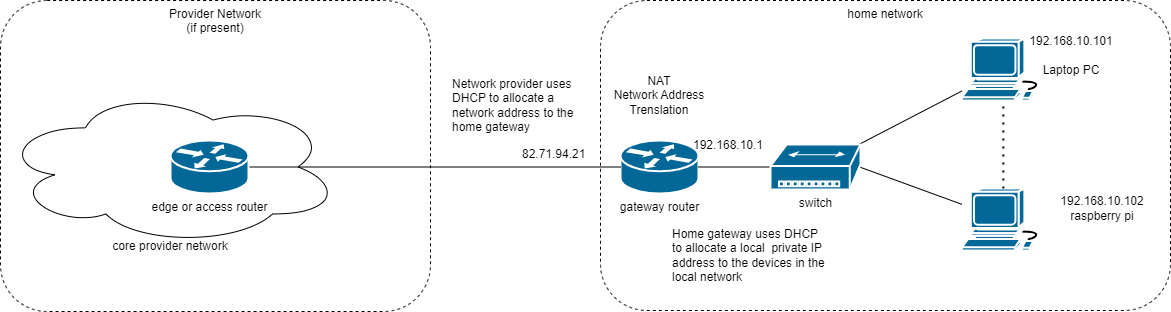

The diagram above was exported from draw.io. Its source (the exported page's mxGraphModel, read from the mxfile embedded in the PNG):
<mxGraphModel dx="1434" dy="836" grid="1" gridSize="10" guides="1" tooltips="1" connect="1" arrows="1" fold="1" page="1" pageScale="1" pageWidth="2339" pageHeight="3300" math="0" shadow="0">
  <root>
    <mxCell id="0" />
    <mxCell id="1" parent="0" />
    <mxCell id="eymoLQQ2lYG--AlkqNtk-2" value="Provider Network&lt;div&gt;(if present)&lt;/div&gt;" style="rounded=1;whiteSpace=wrap;html=1;fillColor=none;dashed=1;verticalAlign=top;" vertex="1" parent="1">
      <mxGeometry x="20" y="100" width="430" height="311" as="geometry" />
    </mxCell>
    <mxCell id="q-aWWqVt3g7oYGVb8VbU-9" value="" style="shape=mxgraph.cisco.computers_and_peripherals.workstation;sketch=0;html=1;pointerEvents=1;dashed=0;fillColor=#036897;strokeColor=#ffffff;strokeWidth=2;verticalLabelPosition=bottom;verticalAlign=top;align=center;outlineConnect=0;" parent="1" vertex="1">
      <mxGeometry x="981.3600000000001" y="138" width="83" height="62" as="geometry" />
    </mxCell>
    <mxCell id="q-aWWqVt3g7oYGVb8VbU-10" value="gateway router" style="shape=mxgraph.cisco.routers.router;sketch=0;html=1;pointerEvents=1;dashed=0;fillColor=#036897;strokeColor=#ffffff;strokeWidth=2;verticalLabelPosition=bottom;verticalAlign=top;align=center;outlineConnect=0;" parent="1" vertex="1">
      <mxGeometry x="640" y="240" width="78" height="53" as="geometry" />
    </mxCell>
    <mxCell id="q-aWWqVt3g7oYGVb8VbU-26" value="" style="shape=mxgraph.cisco.computers_and_peripherals.workstation;sketch=0;html=1;pointerEvents=1;dashed=0;fillColor=#036897;strokeColor=#ffffff;strokeWidth=2;verticalLabelPosition=bottom;verticalAlign=top;align=center;outlineConnect=0;" parent="1" vertex="1">
      <mxGeometry x="981.3600000000001" y="288" width="83" height="62" as="geometry" />
    </mxCell>
    <mxCell id="q-aWWqVt3g7oYGVb8VbU-27" value="" style="endArrow=none;dashed=1;html=1;dashPattern=1 3;strokeWidth=2;rounded=0;" parent="1" source="q-aWWqVt3g7oYGVb8VbU-26" target="q-aWWqVt3g7oYGVb8VbU-9" edge="1">
      <mxGeometry width="50" height="50" relative="1" as="geometry">
        <mxPoint x="671.3600000000001" y="330" as="sourcePoint" />
        <mxPoint x="721.3600000000001" y="280" as="targetPoint" />
      </mxGeometry>
    </mxCell>
    <mxCell id="q-aWWqVt3g7oYGVb8VbU-28" value="" style="endArrow=none;html=1;rounded=0;entryX=1;entryY=0.5;entryDx=0;entryDy=0;entryPerimeter=0;" parent="1" source="q-aWWqVt3g7oYGVb8VbU-10" target="pGDAJUQM4cetIJOIX2FF-1" edge="1">
      <mxGeometry width="50" height="50" relative="1" as="geometry">
        <mxPoint x="210" y="330" as="sourcePoint" />
        <mxPoint x="326" y="266.5" as="targetPoint" />
      </mxGeometry>
    </mxCell>
    <mxCell id="q-aWWqVt3g7oYGVb8VbU-30" value="" style="endArrow=none;html=1;rounded=0;entryX=0.99;entryY=0.5;entryDx=0;entryDy=0;entryPerimeter=0;" parent="1" source="q-aWWqVt3g7oYGVb8VbU-26" target="q-aWWqVt3g7oYGVb8VbU-46" edge="1">
      <mxGeometry width="50" height="50" relative="1" as="geometry">
        <mxPoint x="671.3600000000001" y="330" as="sourcePoint" />
        <mxPoint x="930" y="287.70000000000005" as="targetPoint" />
      </mxGeometry>
    </mxCell>
    <mxCell id="q-aWWqVt3g7oYGVb8VbU-31" value="" style="endArrow=none;html=1;rounded=0;" parent="1" source="q-aWWqVt3g7oYGVb8VbU-46" target="q-aWWqVt3g7oYGVb8VbU-9" edge="1">
      <mxGeometry width="50" height="50" relative="1" as="geometry">
        <mxPoint x="930" y="245.29999999999995" as="sourcePoint" />
        <mxPoint x="721.3600000000001" y="280" as="targetPoint" />
      </mxGeometry>
    </mxCell>
    <mxCell id="q-aWWqVt3g7oYGVb8VbU-40" value="&lt;div&gt;&lt;br&gt;&lt;/div&gt;&lt;div&gt;&lt;br&gt;&lt;/div&gt;&lt;div&gt;&lt;br&gt;&lt;/div&gt;&lt;div&gt;&lt;br&gt;&lt;/div&gt;&lt;div&gt;&lt;br&gt;&lt;/div&gt;&lt;div&gt;&lt;br&gt;&lt;/div&gt;&lt;div&gt;&lt;br&gt;&lt;/div&gt;&lt;div&gt;&lt;br&gt;&lt;/div&gt;&lt;div&gt;&lt;br&gt;&lt;/div&gt;&lt;div&gt;&lt;br&gt;&lt;/div&gt;core provider network" style="ellipse;shape=cloud;whiteSpace=wrap;html=1;align=center;fillColor=none;verticalAlign=top;" parent="1" vertex="1">
      <mxGeometry x="20" y="188.25" width="340" height="156.5" as="geometry" />
    </mxCell>
    <mxCell id="q-aWWqVt3g7oYGVb8VbU-42" value="192.168.10.101&lt;div&gt;&lt;br&gt;&lt;/div&gt;&lt;div&gt;Laptop PC&lt;/div&gt;" style="text;html=1;align=center;verticalAlign=middle;whiteSpace=wrap;rounded=0;" parent="1" vertex="1">
      <mxGeometry x="1061.3600000000001" y="140" width="60" height="30" as="geometry" />
    </mxCell>
    <mxCell id="q-aWWqVt3g7oYGVb8VbU-43" value="192.168.10.102&lt;div&gt;raspberry pi&lt;/div&gt;" style="text;html=1;align=center;verticalAlign=middle;whiteSpace=wrap;rounded=0;" parent="1" vertex="1">
      <mxGeometry x="1064.3600000000001" y="293" width="115.64" height="30" as="geometry" />
    </mxCell>
    <mxCell id="q-aWWqVt3g7oYGVb8VbU-44" value="192.168.10.1" style="text;html=1;align=center;verticalAlign=middle;whiteSpace=wrap;rounded=0;" parent="1" vertex="1">
      <mxGeometry x="718" y="230" width="60" height="30" as="geometry" />
    </mxCell>
    <mxCell id="q-aWWqVt3g7oYGVb8VbU-45" value="" style="endArrow=none;html=1;rounded=0;exitX=1;exitY=0.5;exitDx=0;exitDy=0;exitPerimeter=0;" parent="1" source="q-aWWqVt3g7oYGVb8VbU-10" target="q-aWWqVt3g7oYGVb8VbU-46" edge="1">
      <mxGeometry width="50" height="50" relative="1" as="geometry">
        <mxPoint x="740" y="250" as="sourcePoint" />
        <mxPoint x="740" y="120" as="targetPoint" />
      </mxGeometry>
    </mxCell>
    <mxCell id="q-aWWqVt3g7oYGVb8VbU-46" value="switch" style="shape=mxgraph.cisco.hubs_and_gateways.small_hub;sketch=0;html=1;pointerEvents=1;dashed=0;fillColor=#036897;strokeColor=#ffffff;strokeWidth=2;verticalLabelPosition=bottom;verticalAlign=top;align=center;outlineConnect=0;" parent="1" vertex="1">
      <mxGeometry x="790" y="244" width="90" height="45" as="geometry" />
    </mxCell>
    <mxCell id="q-aWWqVt3g7oYGVb8VbU-47" value="82.71.94.21" style="text;whiteSpace=wrap;" parent="1" vertex="1">
      <mxGeometry x="540" y="240" width="100" height="30" as="geometry" />
    </mxCell>
    <mxCell id="q-aWWqVt3g7oYGVb8VbU-55" value="home network" style="rounded=1;whiteSpace=wrap;html=1;verticalAlign=top;fillColor=none;dashed=1;align=center;" parent="1" vertex="1">
      <mxGeometry x="620" y="100" width="570" height="310" as="geometry" />
    </mxCell>
    <mxCell id="q-aWWqVt3g7oYGVb8VbU-56" value="NAT&lt;div&gt;Network Address Trenslation&lt;/div&gt;" style="text;html=1;align=center;verticalAlign=middle;whiteSpace=wrap;rounded=0;" parent="1" vertex="1">
      <mxGeometry x="624" y="180" width="110" height="30" as="geometry" />
    </mxCell>
    <mxCell id="pGDAJUQM4cetIJOIX2FF-1" value="edge or access router" style="shape=mxgraph.cisco.routers.router;sketch=0;html=1;pointerEvents=1;dashed=0;fillColor=#036897;strokeColor=#ffffff;strokeWidth=2;verticalLabelPosition=bottom;verticalAlign=top;align=center;outlineConnect=0;" parent="1" vertex="1">
      <mxGeometry x="190" y="240" width="78" height="53" as="geometry" />
    </mxCell>
    <mxCell id="pGDAJUQM4cetIJOIX2FF-5" value="Network provider uses DHCP to allocate a network address to the home gateway" style="text;html=1;align=left;verticalAlign=top;whiteSpace=wrap;rounded=0;" parent="1" vertex="1">
      <mxGeometry x="470" y="170" width="130" height="70" as="geometry" />
    </mxCell>
    <mxCell id="pGDAJUQM4cetIJOIX2FF-6" value="Home gateway uses DHCP to allocate a local&amp;nbsp; private IP address to the devices in the local network" style="text;html=1;align=left;verticalAlign=top;whiteSpace=wrap;rounded=0;" parent="1" vertex="1">
      <mxGeometry x="690" y="320" width="160" height="30" as="geometry" />
    </mxCell>
  </root>
</mxGraphModel>